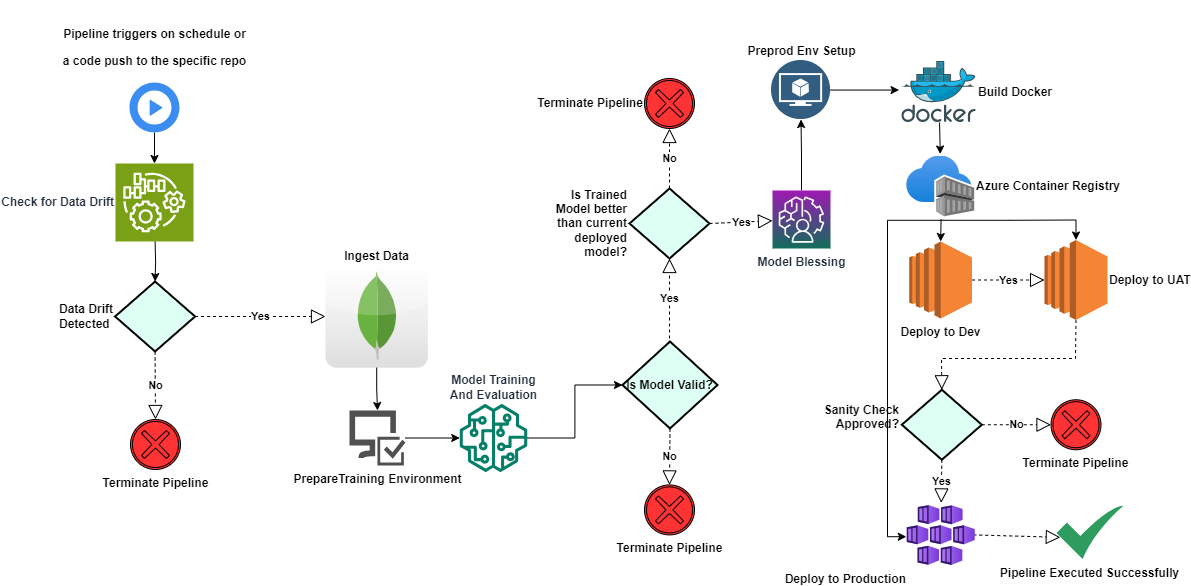

The diagram above was exported from draw.io. Its source (the exported page's mxGraphModel, read from the mxfile embedded in the PNG):
<mxGraphModel dx="1886" dy="1706" grid="1" gridSize="10" guides="1" tooltips="1" connect="1" arrows="1" fold="1" page="1" pageScale="1" pageWidth="850" pageHeight="1100" background="#FFFFFF" math="0" shadow="0">
  <root>
    <mxCell id="0" />
    <mxCell id="1" parent="0" />
    <mxCell id="3xeshycQhpwpp5W_PbjZ-22" value="Is Trained Model better than current deployed model?" style="strokeWidth=2;html=1;shape=mxgraph.flowchart.decision;whiteSpace=wrap;labelPosition=left;verticalLabelPosition=middle;align=right;verticalAlign=middle;fillColor=#DEFFF3;fontStyle=1" parent="1" vertex="1">
      <mxGeometry x="420" y="60" width="80" height="70" as="geometry" />
    </mxCell>
    <mxCell id="3xeshycQhpwpp5W_PbjZ-90" value="" style="edgeStyle=orthogonalEdgeStyle;rounded=0;orthogonalLoop=1;jettySize=auto;html=1;entryX=0.5;entryY=0;entryDx=0;entryDy=0;entryPerimeter=0;" parent="1" source="3xeshycQhpwpp5W_PbjZ-1" target="-EQAaBP8rjRB96FXikSt-1" edge="1">
      <mxGeometry relative="1" as="geometry">
        <mxPoint x="-80" y="50" as="targetPoint" />
      </mxGeometry>
    </mxCell>
    <mxCell id="3xeshycQhpwpp5W_PbjZ-1" value="&lt;br style=&quot;border-color: var(--border-color);&quot;&gt;&lt;p style=&quot;border-color: var(--border-color);&quot;&gt;Pipeline triggers on schedule or&lt;/p&gt;&lt;p style=&quot;border-color: var(--border-color);&quot;&gt;a code push to the specific repo&lt;/p&gt;" style="sketch=0;html=1;aspect=fixed;strokeColor=none;shadow=0;fillColor=#3B8DF1;verticalAlign=bottom;labelPosition=center;verticalLabelPosition=top;shape=mxgraph.gcp2.play_start;align=center;fontStyle=1" parent="1" vertex="1">
      <mxGeometry x="-80" y="-46" width="50" height="50" as="geometry" />
    </mxCell>
    <mxCell id="3xeshycQhpwpp5W_PbjZ-27" value="" style="edgeStyle=orthogonalEdgeStyle;rounded=0;orthogonalLoop=1;jettySize=auto;html=1;" parent="1" source="3xeshycQhpwpp5W_PbjZ-6" target="3xeshycQhpwpp5W_PbjZ-7" edge="1">
      <mxGeometry relative="1" as="geometry" />
    </mxCell>
    <mxCell id="3xeshycQhpwpp5W_PbjZ-6" value="PrepareTraining Environment" style="sketch=0;pointerEvents=1;shadow=0;dashed=0;html=1;strokeColor=none;labelPosition=center;verticalLabelPosition=bottom;verticalAlign=top;align=center;fillColor=#505050;shape=mxgraph.mscae.intune.computer_inventory;fontStyle=1" parent="1" vertex="1">
      <mxGeometry x="140" y="282" width="56" height="55" as="geometry" />
    </mxCell>
    <mxCell id="3xeshycQhpwpp5W_PbjZ-26" value="" style="edgeStyle=orthogonalEdgeStyle;rounded=0;orthogonalLoop=1;jettySize=auto;html=1;" parent="1" source="3xeshycQhpwpp5W_PbjZ-7" target="3xeshycQhpwpp5W_PbjZ-21" edge="1">
      <mxGeometry relative="1" as="geometry" />
    </mxCell>
    <mxCell id="3xeshycQhpwpp5W_PbjZ-7" value="Model Training&lt;br&gt;And Evaluation" style="sketch=0;outlineConnect=0;fontColor=#232F3E;gradientColor=none;fillColor=#067F68;strokeColor=none;dashed=0;verticalLabelPosition=top;verticalAlign=bottom;align=center;html=1;fontSize=12;fontStyle=1;aspect=fixed;pointerEvents=1;shape=mxgraph.aws4.sagemaker_model;labelPosition=center;" parent="1" vertex="1">
      <mxGeometry x="250" y="275.5" width="68" height="68" as="geometry" />
    </mxCell>
    <mxCell id="3xeshycQhpwpp5W_PbjZ-32" value="" style="edgeStyle=orthogonalEdgeStyle;rounded=0;orthogonalLoop=1;jettySize=auto;html=1;entryX=0.5;entryY=0;entryDx=0;entryDy=0;entryPerimeter=0;" parent="1" target="-EQAaBP8rjRB96FXikSt-2" edge="1">
      <mxGeometry relative="1" as="geometry">
        <mxPoint x="-55" y="150" as="targetPoint" />
        <mxPoint x="-54.40000000000009" y="113" as="sourcePoint" />
      </mxGeometry>
    </mxCell>
    <mxCell id="3xeshycQhpwpp5W_PbjZ-36" style="edgeStyle=orthogonalEdgeStyle;rounded=0;orthogonalLoop=1;jettySize=auto;html=1;exitX=0.5;exitY=1;exitDx=0;exitDy=0;entryX=0.5;entryY=1;entryDx=0;entryDy=0;" parent="1" edge="1">
      <mxGeometry relative="1" as="geometry">
        <mxPoint x="-54.445000000000164" y="113" as="targetPoint" />
        <mxPoint x="-54.445000000000164" y="113" as="sourcePoint" />
      </mxGeometry>
    </mxCell>
    <mxCell id="3xeshycQhpwpp5W_PbjZ-21" value="Is Model Valid?" style="strokeWidth=2;html=1;shape=mxgraph.flowchart.decision;whiteSpace=wrap;fillColor=#DEFFF3;fontStyle=1" parent="1" vertex="1">
      <mxGeometry x="413" y="213" width="95" height="87" as="geometry" />
    </mxCell>
    <mxCell id="3xeshycQhpwpp5W_PbjZ-24" value="Terminate Pipeline" style="points=[[0.145,0.145,0],[0.5,0,0],[0.855,0.145,0],[1,0.5,0],[0.855,0.855,0],[0.5,1,0],[0.145,0.855,0],[0,0.5,0]];shape=mxgraph.bpmn.event;html=1;verticalLabelPosition=bottom;labelBackgroundColor=#ffffff;verticalAlign=top;align=center;perimeter=ellipsePerimeter;outlineConnect=0;aspect=fixed;outline=boundInt;symbol=cancel;fillColor=#FF3333;fontStyle=1" parent="1" vertex="1">
      <mxGeometry x="435" y="356.41999999999996" width="50" height="50" as="geometry" />
    </mxCell>
    <mxCell id="3xeshycQhpwpp5W_PbjZ-54" value="" style="edgeStyle=orthogonalEdgeStyle;rounded=0;orthogonalLoop=1;jettySize=auto;html=1;entryX=-0.037;entryY=0.468;entryDx=0;entryDy=0;entryPerimeter=0;" parent="1" source="3xeshycQhpwpp5W_PbjZ-37" target="-EQAaBP8rjRB96FXikSt-9" edge="1">
      <mxGeometry relative="1" as="geometry">
        <mxPoint x="703" y="-38" as="targetPoint" />
      </mxGeometry>
    </mxCell>
    <mxCell id="3xeshycQhpwpp5W_PbjZ-37" value="Preprod&amp;nbsp;Env Setup" style="aspect=fixed;perimeter=ellipsePerimeter;html=1;align=center;shadow=0;dashed=0;fontColor=#000000;labelBackgroundColor=#D4FFD7;fontSize=12;spacingTop=3;image;image=img/lib/ibm/data/model.svg;labelPosition=center;verticalLabelPosition=top;verticalAlign=bottom;fontStyle=1" parent="1" vertex="1">
      <mxGeometry x="562" y="-68" width="59" height="59" as="geometry" />
    </mxCell>
    <mxCell id="3xeshycQhpwpp5W_PbjZ-40" value="Terminate Pipeline" style="points=[[0.145,0.145,0],[0.5,0,0],[0.855,0.145,0],[1,0.5,0],[0.855,0.855,0],[0.5,1,0],[0.145,0.855,0],[0,0.5,0]];shape=mxgraph.bpmn.event;html=1;verticalLabelPosition=middle;labelBackgroundColor=#FFFFFF;verticalAlign=middle;align=right;perimeter=ellipsePerimeter;outlineConnect=0;aspect=fixed;outline=boundInt;symbol=cancel;fillColor=#FF3333;labelBorderColor=none;labelPosition=left;fontStyle=1" parent="1" vertex="1">
      <mxGeometry x="435" y="-50.00000000000006" width="50" height="50" as="geometry" />
    </mxCell>
    <mxCell id="3xeshycQhpwpp5W_PbjZ-42" value="Yes" style="endArrow=block;dashed=1;endFill=0;endSize=12;html=1;rounded=0;entryX=0.5;entryY=1;entryDx=0;entryDy=0;entryPerimeter=0;fontStyle=1" parent="1" target="3xeshycQhpwpp5W_PbjZ-22" edge="1">
      <mxGeometry width="160" relative="1" as="geometry">
        <mxPoint x="460" y="210" as="sourcePoint" />
        <mxPoint x="500" y="160" as="targetPoint" />
      </mxGeometry>
    </mxCell>
    <mxCell id="3xeshycQhpwpp5W_PbjZ-43" value="No" style="endArrow=block;dashed=1;endFill=0;endSize=12;html=1;rounded=0;entryX=0.5;entryY=1;entryDx=0;entryDy=0;entryPerimeter=0;fontStyle=1" parent="1" target="3xeshycQhpwpp5W_PbjZ-40" edge="1">
      <mxGeometry width="160" relative="1" as="geometry">
        <mxPoint x="460" y="60" as="sourcePoint" />
        <mxPoint x="453" y="-50" as="targetPoint" />
      </mxGeometry>
    </mxCell>
    <mxCell id="3xeshycQhpwpp5W_PbjZ-45" value="No" style="endArrow=block;dashed=1;endFill=0;endSize=12;html=1;rounded=0;entryX=0.5;entryY=0;entryDx=0;entryDy=0;entryPerimeter=0;exitX=0.5;exitY=1;exitDx=0;exitDy=0;exitPerimeter=0;fontStyle=1" parent="1" source="3xeshycQhpwpp5W_PbjZ-21" target="3xeshycQhpwpp5W_PbjZ-24" edge="1">
      <mxGeometry width="160" relative="1" as="geometry">
        <mxPoint x="471" y="364" as="sourcePoint" />
        <mxPoint x="471" y="304" as="targetPoint" />
        <Array as="points" />
      </mxGeometry>
    </mxCell>
    <mxCell id="3xeshycQhpwpp5W_PbjZ-46" value="Yes" style="endArrow=block;dashed=1;endFill=0;endSize=12;html=1;rounded=0;exitX=1;exitY=0.5;exitDx=0;exitDy=0;exitPerimeter=0;fontStyle=1" parent="1" source="3xeshycQhpwpp5W_PbjZ-22" target="3xeshycQhpwpp5W_PbjZ-47" edge="1">
      <mxGeometry width="160" relative="1" as="geometry">
        <mxPoint x="511" y="220" as="sourcePoint" />
        <mxPoint x="511" y="150" as="targetPoint" />
      </mxGeometry>
    </mxCell>
    <mxCell id="3xeshycQhpwpp5W_PbjZ-48" value="" style="edgeStyle=orthogonalEdgeStyle;rounded=0;orthogonalLoop=1;jettySize=auto;html=1;" parent="1" source="3xeshycQhpwpp5W_PbjZ-47" target="3xeshycQhpwpp5W_PbjZ-37" edge="1">
      <mxGeometry relative="1" as="geometry" />
    </mxCell>
    <mxCell id="3xeshycQhpwpp5W_PbjZ-47" value="&lt;b&gt;Model Blessing&lt;/b&gt;" style="sketch=0;points=[[0,0,0],[0.25,0,0],[0.5,0,0],[0.75,0,0],[1,0,0],[0,1,0],[0.25,1,0],[0.5,1,0],[0.75,1,0],[1,1,0],[0,0.25,0],[0,0.5,0],[0,0.75,0],[1,0.25,0],[1,0.5,0],[1,0.75,0]];outlineConnect=0;fontColor=#232F3E;gradientColor=#9E19B2;gradientDirection=north;fillColor=#116D5B;strokeColor=#ffffff;dashed=0;verticalLabelPosition=bottom;verticalAlign=top;align=center;html=1;fontSize=12;fontStyle=0;aspect=fixed;shape=mxgraph.aws4.resourceIcon;resIcon=mxgraph.aws4.augmented_ai;labelBackgroundColor=none;" parent="1" vertex="1">
      <mxGeometry x="563" y="62" width="58" height="58" as="geometry" />
    </mxCell>
    <mxCell id="3xeshycQhpwpp5W_PbjZ-55" value="" style="edgeStyle=orthogonalEdgeStyle;rounded=0;orthogonalLoop=1;jettySize=auto;html=1;exitX=0.507;exitY=0.999;exitDx=0;exitDy=0;exitPerimeter=0;entryX=0.494;entryY=-0.033;entryDx=0;entryDy=0;entryPerimeter=0;" parent="1" source="-EQAaBP8rjRB96FXikSt-9" target="-EQAaBP8rjRB96FXikSt-10" edge="1">
      <mxGeometry relative="1" as="geometry">
        <mxPoint x="732.1999999999998" y="-4" as="sourcePoint" />
        <mxPoint x="729.5" y="52" as="targetPoint" />
      </mxGeometry>
    </mxCell>
    <mxCell id="3xeshycQhpwpp5W_PbjZ-59" value="" style="edgeStyle=orthogonalEdgeStyle;rounded=0;orthogonalLoop=1;jettySize=auto;html=1;exitX=0.506;exitY=1.036;exitDx=0;exitDy=0;exitPerimeter=0;entryX=0.5;entryY=0;entryDx=0;entryDy=0;entryPerimeter=0;" parent="1" source="-EQAaBP8rjRB96FXikSt-10" target="-EQAaBP8rjRB96FXikSt-11" edge="1">
      <mxGeometry relative="1" as="geometry">
        <mxPoint x="729.5" y="113" as="sourcePoint" />
        <mxPoint x="732" y="110" as="targetPoint" />
      </mxGeometry>
    </mxCell>
    <mxCell id="3xeshycQhpwpp5W_PbjZ-69" value="&#10;&lt;span style=&quot;color: rgb(0, 0, 0); font-family: Helvetica; font-size: 12px; font-style: normal; font-variant-ligatures: normal; font-variant-caps: normal; letter-spacing: normal; orphans: 2; text-align: center; text-indent: 0px; text-transform: none; widows: 2; word-spacing: 0px; -webkit-text-stroke-width: 0px; background-color: rgb(251, 251, 251); text-decoration-thickness: initial; text-decoration-style: initial; text-decoration-color: initial; float: none; display: inline !important;&quot;&gt;Sanity Check Approved?&lt;/span&gt;&#10;&#10;" style="strokeWidth=2;html=1;shape=mxgraph.flowchart.decision;whiteSpace=wrap;labelPosition=left;verticalLabelPosition=middle;align=right;verticalAlign=middle;fillColor=#DEFFF3;fontStyle=1" parent="1" vertex="1">
      <mxGeometry x="692.33" y="261.25" width="80" height="70" as="geometry" />
    </mxCell>
    <mxCell id="3xeshycQhpwpp5W_PbjZ-71" value="Yes" style="endArrow=block;dashed=1;endFill=0;endSize=12;html=1;rounded=0;exitX=0.5;exitY=1;exitDx=0;exitDy=0;exitPerimeter=0;entryX=0.5;entryY=-0.043;entryDx=0;entryDy=0;fontStyle=1;entryPerimeter=0;" parent="1" source="3xeshycQhpwpp5W_PbjZ-69" target="-EQAaBP8rjRB96FXikSt-15" edge="1">
      <mxGeometry width="160" relative="1" as="geometry">
        <mxPoint x="791" y="480" as="sourcePoint" />
        <mxPoint x="731.1550000000002" y="380" as="targetPoint" />
        <Array as="points" />
      </mxGeometry>
    </mxCell>
    <mxCell id="3xeshycQhpwpp5W_PbjZ-76" value="Terminate Pipeline" style="points=[[0.145,0.145,0],[0.5,0,0],[0.855,0.145,0],[1,0.5,0],[0.855,0.855,0],[0.5,1,0],[0.145,0.855,0],[0,0.5,0]];shape=mxgraph.bpmn.event;html=1;verticalLabelPosition=bottom;labelBackgroundColor=#FFFFFF;verticalAlign=top;align=center;perimeter=ellipsePerimeter;outlineConnect=0;aspect=fixed;outline=boundInt;symbol=cancel;fillColor=#FF3333;labelBorderColor=none;labelPosition=center;fontStyle=1" parent="1" vertex="1">
      <mxGeometry x="841.49" y="271.24999999999994" width="50" height="50" as="geometry" />
    </mxCell>
    <mxCell id="3xeshycQhpwpp5W_PbjZ-77" value="No" style="endArrow=block;dashed=1;endFill=0;endSize=12;html=1;rounded=0;entryX=0;entryY=0.5;entryDx=0;entryDy=0;entryPerimeter=0;exitX=1;exitY=0.5;exitDx=0;exitDy=0;exitPerimeter=0;fontStyle=1" parent="1" source="3xeshycQhpwpp5W_PbjZ-69" target="3xeshycQhpwpp5W_PbjZ-76" edge="1">
      <mxGeometry width="160" relative="1" as="geometry">
        <mxPoint x="585" y="320" as="sourcePoint" />
        <mxPoint x="585" y="260" as="targetPoint" />
        <Array as="points" />
      </mxGeometry>
    </mxCell>
    <mxCell id="3xeshycQhpwpp5W_PbjZ-81" value="Pipeline Executed Successfully" style="sketch=0;html=1;aspect=fixed;strokeColor=none;shadow=0;align=center;fillColor=#2D9C5E;verticalAlign=top;labelPosition=center;verticalLabelPosition=bottom;shape=mxgraph.gcp2.check;fontStyle=1" parent="1" vertex="1">
      <mxGeometry x="847" y="377.00000000000006" width="66.97" height="53.58" as="geometry" />
    </mxCell>
    <mxCell id="3xeshycQhpwpp5W_PbjZ-85" value="" style="endArrow=block;dashed=1;endFill=0;endSize=12;html=1;rounded=0;exitX=0.971;exitY=0.49;exitDx=0;exitDy=0;fontStyle=1;entryX=0.057;entryY=0.594;entryDx=0;entryDy=0;entryPerimeter=0;exitPerimeter=0;" parent="1" source="-EQAaBP8rjRB96FXikSt-15" target="3xeshycQhpwpp5W_PbjZ-81" edge="1">
      <mxGeometry width="160" relative="1" as="geometry">
        <mxPoint x="759.94" y="405.44000000000005" as="sourcePoint" />
        <mxPoint x="842.9785299999999" y="411.5776000000001" as="targetPoint" />
        <Array as="points" />
      </mxGeometry>
    </mxCell>
    <mxCell id="-EQAaBP8rjRB96FXikSt-1" value="Check for Data Drift" style="sketch=0;points=[[0,0,0],[0.25,0,0],[0.5,0,0],[0.75,0,0],[1,0,0],[0,1,0],[0.25,1,0],[0.5,1,0],[0.75,1,0],[1,1,0],[0,0.25,0],[0,0.5,0],[0,0.75,0],[1,0.25,0],[1,0.5,0],[1,0.75,0]];outlineConnect=0;fontColor=#232F3E;fillColor=#7AA116;strokeColor=#ffffff;dashed=0;verticalLabelPosition=middle;verticalAlign=middle;align=right;html=1;fontSize=12;fontStyle=1;aspect=fixed;shape=mxgraph.aws4.resourceIcon;resIcon=mxgraph.aws4.iot_things_graph;labelPosition=left;" parent="1" vertex="1">
      <mxGeometry x="-94.00000000000003" y="35" width="78" height="78" as="geometry" />
    </mxCell>
    <mxCell id="-EQAaBP8rjRB96FXikSt-2" value="Data Drift Detected&amp;nbsp;" style="strokeWidth=2;html=1;shape=mxgraph.flowchart.decision;whiteSpace=wrap;labelPosition=left;verticalLabelPosition=middle;align=right;verticalAlign=middle;fillColor=#DEFFF3;fontStyle=1" parent="1" vertex="1">
      <mxGeometry x="-94.41999999999996" y="153" width="80" height="70" as="geometry" />
    </mxCell>
    <mxCell id="-EQAaBP8rjRB96FXikSt-3" value="Yes" style="endArrow=block;dashed=1;endFill=0;endSize=12;html=1;rounded=0;exitX=1;exitY=0.5;exitDx=0;exitDy=0;exitPerimeter=0;fontStyle=1" parent="1" source="-EQAaBP8rjRB96FXikSt-2" target="-EQAaBP8rjRB96FXikSt-6" edge="1">
      <mxGeometry width="160" relative="1" as="geometry">
        <mxPoint x="-1" y="187" as="sourcePoint" />
        <mxPoint x="50" y="188" as="targetPoint" />
      </mxGeometry>
    </mxCell>
    <mxCell id="-EQAaBP8rjRB96FXikSt-4" value="No" style="endArrow=block;dashed=1;endFill=0;endSize=12;html=1;rounded=0;exitX=0.5;exitY=1;exitDx=0;exitDy=0;exitPerimeter=0;fontStyle=1;entryX=0.5;entryY=0;entryDx=0;entryDy=0;entryPerimeter=0;" parent="1" source="-EQAaBP8rjRB96FXikSt-2" target="-EQAaBP8rjRB96FXikSt-5" edge="1">
      <mxGeometry width="160" relative="1" as="geometry">
        <mxPoint x="-4" y="230" as="sourcePoint" />
        <mxPoint x="-54" y="270" as="targetPoint" />
      </mxGeometry>
    </mxCell>
    <mxCell id="-EQAaBP8rjRB96FXikSt-5" value="Terminate Pipeline" style="points=[[0.145,0.145,0],[0.5,0,0],[0.855,0.145,0],[1,0.5,0],[0.855,0.855,0],[0.5,1,0],[0.145,0.855,0],[0,0.5,0]];shape=mxgraph.bpmn.event;html=1;verticalLabelPosition=bottom;labelBackgroundColor=#ffffff;verticalAlign=top;align=center;perimeter=ellipsePerimeter;outlineConnect=0;aspect=fixed;outline=boundInt;symbol=cancel;fillColor=#FF3333;fontStyle=1" parent="1" vertex="1">
      <mxGeometry x="-78.99999999999999" y="290.99999999999994" width="50" height="50" as="geometry" />
    </mxCell>
    <mxCell id="-EQAaBP8rjRB96FXikSt-6" value="Ingest Data" style="dashed=0;outlineConnect=0;html=1;align=center;labelPosition=center;verticalLabelPosition=top;verticalAlign=bottom;shape=mxgraph.webicons.mongodb;gradientColor=#DFDEDE;fontStyle=1" parent="1" vertex="1">
      <mxGeometry x="116" y="136.8" width="102.4" height="102.4" as="geometry" />
    </mxCell>
    <mxCell id="-EQAaBP8rjRB96FXikSt-8" value="" style="edgeStyle=orthogonalEdgeStyle;rounded=0;orthogonalLoop=1;jettySize=auto;html=1;entryX=0.5;entryY=0;entryDx=0;entryDy=0;entryPerimeter=0;" parent="1" source="-EQAaBP8rjRB96FXikSt-6" target="3xeshycQhpwpp5W_PbjZ-6" edge="1">
      <mxGeometry relative="1" as="geometry">
        <mxPoint x="160" y="179" as="sourcePoint" />
        <mxPoint x="244" y="120" as="targetPoint" />
      </mxGeometry>
    </mxCell>
    <mxCell id="-EQAaBP8rjRB96FXikSt-9" value="Build Docker&lt;br&gt;" style="image;sketch=0;aspect=fixed;html=1;points=[];align=left;fontSize=12;image=img/lib/mscae/Docker.svg;labelPosition=right;verticalLabelPosition=middle;verticalAlign=middle;fontStyle=1" parent="1" vertex="1">
      <mxGeometry x="692.3299999999999" y="-67" width="74.39" height="61" as="geometry" />
    </mxCell>
    <mxCell id="-EQAaBP8rjRB96FXikSt-10" value="Azure Container Registry" style="image;aspect=fixed;html=1;points=[];align=left;fontSize=12;image=img/lib/azure2/containers/Container_Registries.svg;labelPosition=right;verticalLabelPosition=middle;verticalAlign=middle;fontStyle=1" parent="1" vertex="1">
      <mxGeometry x="697.16" y="27.5" width="68" height="61" as="geometry" />
    </mxCell>
    <mxCell id="-EQAaBP8rjRB96FXikSt-11" value="Deploy to Dev" style="outlineConnect=0;dashed=0;verticalLabelPosition=bottom;verticalAlign=top;align=center;html=1;shape=mxgraph.aws3.ec2;fillColor=#F58534;gradientColor=none;labelPosition=center;fontStyle=1" parent="1" vertex="1">
      <mxGeometry x="699.74" y="113" width="62.84" height="77" as="geometry" />
    </mxCell>
    <mxCell id="-EQAaBP8rjRB96FXikSt-12" value="Deploy to UAT" style="outlineConnect=0;dashed=0;verticalLabelPosition=middle;verticalAlign=middle;align=left;html=1;shape=mxgraph.aws3.ec2;fillColor=#F58534;gradientColor=none;labelPosition=right;fontStyle=1" parent="1" vertex="1">
      <mxGeometry x="835.0699999999999" y="111.49999999999999" width="62.84" height="80" as="geometry" />
    </mxCell>
    <mxCell id="-EQAaBP8rjRB96FXikSt-14" value="" style="edgeStyle=orthogonalEdgeStyle;rounded=0;orthogonalLoop=1;jettySize=auto;html=1;exitX=0.542;exitY=1.054;exitDx=0;exitDy=0;exitPerimeter=0;" parent="1" source="-EQAaBP8rjRB96FXikSt-10" target="-EQAaBP8rjRB96FXikSt-12" edge="1">
      <mxGeometry relative="1" as="geometry">
        <mxPoint x="773.9000000000001" y="244" as="sourcePoint" />
        <mxPoint x="774" y="272" as="targetPoint" />
      </mxGeometry>
    </mxCell>
    <mxCell id="-EQAaBP8rjRB96FXikSt-15" value="Deploy to Production" style="image;aspect=fixed;html=1;points=[];align=right;fontSize=12;image=img/lib/azure2/compute/Kubernetes_Services.svg;fontStyle=1;labelPosition=left;verticalLabelPosition=bottom;verticalAlign=top;" parent="1" vertex="1">
      <mxGeometry x="697.74" y="377" width="68" height="60" as="geometry" />
    </mxCell>
    <mxCell id="QgaybiqwIQTAAQUqXqUW-2" value="Yes" style="endArrow=block;dashed=1;endFill=0;endSize=12;html=1;rounded=0;fontStyle=1;entryX=0;entryY=0.5;entryDx=0;entryDy=0;entryPerimeter=0;" edge="1" parent="1" source="-EQAaBP8rjRB96FXikSt-11" target="-EQAaBP8rjRB96FXikSt-12">
      <mxGeometry width="160" relative="1" as="geometry">
        <mxPoint x="790" y="160" as="sourcePoint" />
        <mxPoint x="853" y="157" as="targetPoint" />
      </mxGeometry>
    </mxCell>
    <mxCell id="QgaybiqwIQTAAQUqXqUW-3" value="" style="edgeStyle=orthogonalEdgeStyle;rounded=0;orthogonalLoop=1;jettySize=auto;html=1;exitX=0.542;exitY=1.054;exitDx=0;exitDy=0;exitPerimeter=0;entryX=-0.014;entryY=0.52;entryDx=0;entryDy=0;entryPerimeter=0;" edge="1" parent="1" source="-EQAaBP8rjRB96FXikSt-10" target="-EQAaBP8rjRB96FXikSt-15">
      <mxGeometry relative="1" as="geometry">
        <mxPoint x="690" y="120" as="sourcePoint" />
        <mxPoint x="823" y="140" as="targetPoint" />
        <Array as="points">
          <mxPoint x="678" y="92" />
          <mxPoint x="678" y="408" />
        </Array>
      </mxGeometry>
    </mxCell>
    <mxCell id="QgaybiqwIQTAAQUqXqUW-4" value="" style="endArrow=block;dashed=1;endFill=0;endSize=12;html=1;rounded=0;fontStyle=1;entryX=0.5;entryY=0;entryDx=0;entryDy=0;entryPerimeter=0;exitX=0.5;exitY=1;exitDx=0;exitDy=0;exitPerimeter=0;" edge="1" parent="1" source="-EQAaBP8rjRB96FXikSt-12" target="3xeshycQhpwpp5W_PbjZ-69">
      <mxGeometry width="160" relative="1" as="geometry">
        <mxPoint x="800" y="230" as="sourcePoint" />
        <mxPoint x="872" y="230" as="targetPoint" />
        <Array as="points">
          <mxPoint x="866" y="230" />
          <mxPoint x="732" y="230" />
        </Array>
      </mxGeometry>
    </mxCell>
  </root>
</mxGraphModel>